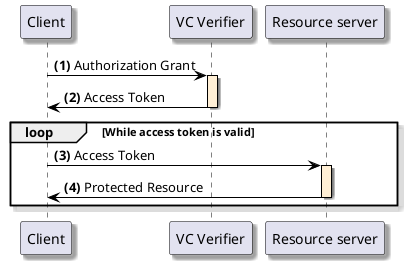

The diagram above was rendered by PlantUML. Its source (embedded in the PNG):
@startuml
skinparam shadowing true
skinparam ParticipantBorderColor black
skinparam arrowcolor black
skinparam SequenceLifeLineBorderColor black
skinparam SequenceLifeLineBackgroundColor PapayaWhip
participant "Client" as client
participant "VC Verifier" as verifier
participant "Resource server" as resource

client -> verifier --++: **(1)** Authorization Grant
verifier -> client --: **(2)** Access Token
group loop [While access token is valid]

    client -> resource --++: **(3)** Access Token
    resource -> client --: **(4)** Protected Resource
end
@enduml